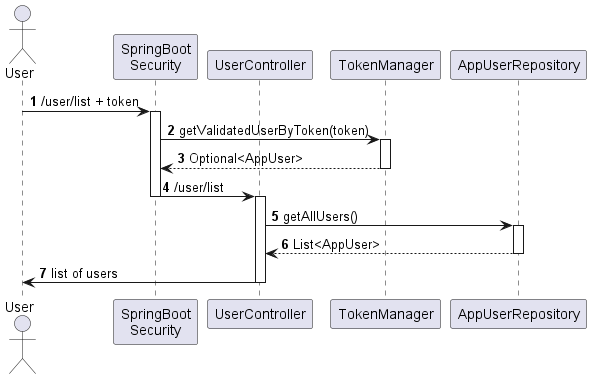

The diagram above was rendered by PlantUML. Its source (embedded in the PNG):
@startuml
'https://plantuml.com/sequence-diagram

autonumber

actor User as u
participant "SpringBoot\nSecurity" as ss
participant UserController as uc
participant TokenManager as tm
participant AppUserRepository as r

u -> ss : /user/list + token
activate ss
ss -> tm : getValidatedUserByToken(token)
activate tm
tm --> ss : Optional<AppUser>
deactivate tm
ss -> uc : /user/list
deactivate ss
activate uc
uc -> r : getAllUsers()
activate r
r --> uc : List<AppUser>
deactivate r
uc -> u : list of users
deactivate uc


@enduml